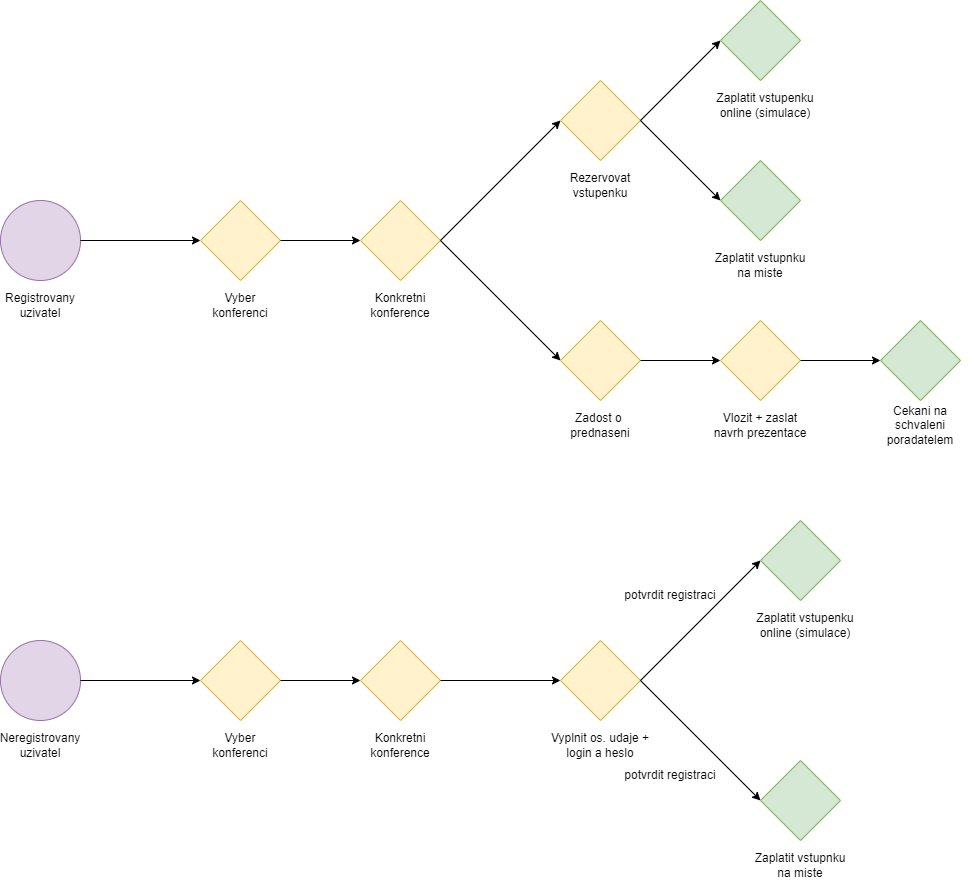

The diagram above was exported from draw.io. Its source (the exported page's mxGraphModel, read from the mxfile embedded in the PNG):
<mxGraphModel dx="1193" dy="821" grid="1" gridSize="10" guides="1" tooltips="1" connect="1" arrows="1" fold="1" page="1" pageScale="1" pageWidth="827" pageHeight="1169" math="0" shadow="0">
  <root>
    <mxCell id="0" />
    <mxCell id="1" parent="0" />
    <mxCell id="E1LqTrFetXGLPaoEPakD-1" value="" style="ellipse;whiteSpace=wrap;html=1;aspect=fixed;fillColor=#e1d5e7;strokeColor=#9673a6;" vertex="1" parent="1">
      <mxGeometry x="120" y="240" width="80" height="80" as="geometry" />
    </mxCell>
    <mxCell id="E1LqTrFetXGLPaoEPakD-2" value="Registrovany&lt;div&gt;uzivatel&lt;/div&gt;" style="text;html=1;align=center;verticalAlign=middle;whiteSpace=wrap;rounded=0;" vertex="1" parent="1">
      <mxGeometry x="130" y="330" width="60" height="30" as="geometry" />
    </mxCell>
    <mxCell id="E1LqTrFetXGLPaoEPakD-3" value="" style="rhombus;whiteSpace=wrap;html=1;fillColor=#fff2cc;strokeColor=#d6b656;" vertex="1" parent="1">
      <mxGeometry x="320" y="240" width="80" height="80" as="geometry" />
    </mxCell>
    <mxCell id="E1LqTrFetXGLPaoEPakD-4" value="" style="endArrow=classic;html=1;rounded=0;exitX=1;exitY=0.5;exitDx=0;exitDy=0;entryX=0;entryY=0.5;entryDx=0;entryDy=0;" edge="1" parent="1" source="E1LqTrFetXGLPaoEPakD-1" target="E1LqTrFetXGLPaoEPakD-3">
      <mxGeometry width="50" height="50" relative="1" as="geometry">
        <mxPoint x="230" y="370" as="sourcePoint" />
        <mxPoint x="280" y="320" as="targetPoint" />
      </mxGeometry>
    </mxCell>
    <mxCell id="E1LqTrFetXGLPaoEPakD-5" value="Vyber&lt;div&gt;konferenci&lt;/div&gt;" style="text;html=1;align=center;verticalAlign=middle;whiteSpace=wrap;rounded=0;" vertex="1" parent="1">
      <mxGeometry x="330" y="330" width="60" height="30" as="geometry" />
    </mxCell>
    <mxCell id="E1LqTrFetXGLPaoEPakD-6" value="" style="rhombus;whiteSpace=wrap;html=1;fillColor=#fff2cc;strokeColor=#d6b656;" vertex="1" parent="1">
      <mxGeometry x="480" y="240" width="80" height="80" as="geometry" />
    </mxCell>
    <mxCell id="E1LqTrFetXGLPaoEPakD-7" value="Konkretni&lt;div&gt;konference&lt;/div&gt;" style="text;html=1;align=center;verticalAlign=middle;whiteSpace=wrap;rounded=0;" vertex="1" parent="1">
      <mxGeometry x="490" y="330" width="60" height="30" as="geometry" />
    </mxCell>
    <mxCell id="E1LqTrFetXGLPaoEPakD-8" value="" style="endArrow=classic;html=1;rounded=0;exitX=1;exitY=0.5;exitDx=0;exitDy=0;entryX=0;entryY=0.5;entryDx=0;entryDy=0;" edge="1" parent="1" source="E1LqTrFetXGLPaoEPakD-3" target="E1LqTrFetXGLPaoEPakD-6">
      <mxGeometry width="50" height="50" relative="1" as="geometry">
        <mxPoint x="350" y="360" as="sourcePoint" />
        <mxPoint x="400" y="310" as="targetPoint" />
      </mxGeometry>
    </mxCell>
    <mxCell id="E1LqTrFetXGLPaoEPakD-10" value="" style="rhombus;whiteSpace=wrap;html=1;fillColor=#fff2cc;strokeColor=#d6b656;" vertex="1" parent="1">
      <mxGeometry x="680" y="120" width="80" height="80" as="geometry" />
    </mxCell>
    <mxCell id="E1LqTrFetXGLPaoEPakD-11" value="Rezervovat&lt;div&gt;vstupenku&lt;/div&gt;" style="text;html=1;align=center;verticalAlign=middle;whiteSpace=wrap;rounded=0;" vertex="1" parent="1">
      <mxGeometry x="690" y="210" width="60" height="30" as="geometry" />
    </mxCell>
    <mxCell id="E1LqTrFetXGLPaoEPakD-12" value="" style="rhombus;whiteSpace=wrap;html=1;fillColor=#fff2cc;strokeColor=#d6b656;" vertex="1" parent="1">
      <mxGeometry x="680" y="360" width="80" height="80" as="geometry" />
    </mxCell>
    <mxCell id="E1LqTrFetXGLPaoEPakD-13" value="Zadost o&amp;nbsp;&lt;div&gt;prednaseni&lt;/div&gt;" style="text;html=1;align=center;verticalAlign=middle;whiteSpace=wrap;rounded=0;" vertex="1" parent="1">
      <mxGeometry x="690" y="450" width="60" height="30" as="geometry" />
    </mxCell>
    <mxCell id="E1LqTrFetXGLPaoEPakD-14" value="" style="endArrow=classic;html=1;rounded=0;exitX=1;exitY=0.5;exitDx=0;exitDy=0;entryX=0;entryY=0.5;entryDx=0;entryDy=0;" edge="1" parent="1" source="E1LqTrFetXGLPaoEPakD-6" target="E1LqTrFetXGLPaoEPakD-12">
      <mxGeometry width="50" height="50" relative="1" as="geometry">
        <mxPoint x="440" y="360" as="sourcePoint" />
        <mxPoint x="490" y="310" as="targetPoint" />
      </mxGeometry>
    </mxCell>
    <mxCell id="E1LqTrFetXGLPaoEPakD-15" value="" style="endArrow=classic;html=1;rounded=0;exitX=1;exitY=0.5;exitDx=0;exitDy=0;entryX=0;entryY=0.5;entryDx=0;entryDy=0;" edge="1" parent="1" source="E1LqTrFetXGLPaoEPakD-6" target="E1LqTrFetXGLPaoEPakD-10">
      <mxGeometry width="50" height="50" relative="1" as="geometry">
        <mxPoint x="440" y="360" as="sourcePoint" />
        <mxPoint x="490" y="310" as="targetPoint" />
      </mxGeometry>
    </mxCell>
    <mxCell id="E1LqTrFetXGLPaoEPakD-16" value="" style="rhombus;whiteSpace=wrap;html=1;fillColor=#fff2cc;strokeColor=#d6b656;" vertex="1" parent="1">
      <mxGeometry x="840" y="360" width="80" height="80" as="geometry" />
    </mxCell>
    <mxCell id="E1LqTrFetXGLPaoEPakD-17" value="Vlozit + zaslat navrh prezentace" style="text;html=1;align=center;verticalAlign=middle;whiteSpace=wrap;rounded=0;" vertex="1" parent="1">
      <mxGeometry x="830" y="450" width="100" height="30" as="geometry" />
    </mxCell>
    <mxCell id="E1LqTrFetXGLPaoEPakD-18" value="" style="rhombus;whiteSpace=wrap;html=1;fillColor=#d5e8d4;strokeColor=#82b366;" vertex="1" parent="1">
      <mxGeometry x="840" y="200" width="80" height="80" as="geometry" />
    </mxCell>
    <mxCell id="E1LqTrFetXGLPaoEPakD-19" value="Zaplatit vstupnku na miste" style="text;html=1;align=center;verticalAlign=middle;whiteSpace=wrap;rounded=0;" vertex="1" parent="1">
      <mxGeometry x="830" y="290" width="100" height="30" as="geometry" />
    </mxCell>
    <mxCell id="E1LqTrFetXGLPaoEPakD-20" value="" style="rhombus;whiteSpace=wrap;html=1;fillColor=#d5e8d4;strokeColor=#82b366;" vertex="1" parent="1">
      <mxGeometry x="840" y="40" width="80" height="80" as="geometry" />
    </mxCell>
    <mxCell id="E1LqTrFetXGLPaoEPakD-21" value="Zaplatit vstupenku online (simulace)" style="text;html=1;align=center;verticalAlign=middle;whiteSpace=wrap;rounded=0;" vertex="1" parent="1">
      <mxGeometry x="830" y="130" width="110" height="30" as="geometry" />
    </mxCell>
    <mxCell id="E1LqTrFetXGLPaoEPakD-22" value="" style="endArrow=classic;html=1;rounded=0;entryX=0;entryY=0.5;entryDx=0;entryDy=0;exitX=1;exitY=0.5;exitDx=0;exitDy=0;" edge="1" parent="1" source="E1LqTrFetXGLPaoEPakD-10" target="E1LqTrFetXGLPaoEPakD-20">
      <mxGeometry width="50" height="50" relative="1" as="geometry">
        <mxPoint x="740" y="120" as="sourcePoint" />
        <mxPoint x="860" as="targetPoint" />
      </mxGeometry>
    </mxCell>
    <mxCell id="E1LqTrFetXGLPaoEPakD-23" value="" style="endArrow=classic;html=1;rounded=0;entryX=0;entryY=0.5;entryDx=0;entryDy=0;exitX=1;exitY=0.5;exitDx=0;exitDy=0;" edge="1" parent="1" source="E1LqTrFetXGLPaoEPakD-10" target="E1LqTrFetXGLPaoEPakD-18">
      <mxGeometry width="50" height="50" relative="1" as="geometry">
        <mxPoint x="770" y="170" as="sourcePoint" />
        <mxPoint x="850" y="90" as="targetPoint" />
      </mxGeometry>
    </mxCell>
    <mxCell id="E1LqTrFetXGLPaoEPakD-24" value="" style="rhombus;whiteSpace=wrap;html=1;fillColor=#d5e8d4;strokeColor=#82b366;" vertex="1" parent="1">
      <mxGeometry x="1000" y="360" width="80" height="80" as="geometry" />
    </mxCell>
    <mxCell id="E1LqTrFetXGLPaoEPakD-25" value="Cekani na schvaleni poradatelem" style="text;html=1;align=center;verticalAlign=middle;whiteSpace=wrap;rounded=0;" vertex="1" parent="1">
      <mxGeometry x="990" y="450" width="100" height="30" as="geometry" />
    </mxCell>
    <mxCell id="E1LqTrFetXGLPaoEPakD-26" value="" style="endArrow=classic;html=1;rounded=0;entryX=0;entryY=0.5;entryDx=0;entryDy=0;exitX=1;exitY=0.5;exitDx=0;exitDy=0;" edge="1" parent="1" source="E1LqTrFetXGLPaoEPakD-12" target="E1LqTrFetXGLPaoEPakD-16">
      <mxGeometry width="50" height="50" relative="1" as="geometry">
        <mxPoint x="770" y="170" as="sourcePoint" />
        <mxPoint x="850" y="250" as="targetPoint" />
      </mxGeometry>
    </mxCell>
    <mxCell id="E1LqTrFetXGLPaoEPakD-27" value="" style="endArrow=classic;html=1;rounded=0;entryX=0;entryY=0.5;entryDx=0;entryDy=0;exitX=1;exitY=0.5;exitDx=0;exitDy=0;" edge="1" parent="1" source="E1LqTrFetXGLPaoEPakD-16" target="E1LqTrFetXGLPaoEPakD-24">
      <mxGeometry width="50" height="50" relative="1" as="geometry">
        <mxPoint x="770" y="410" as="sourcePoint" />
        <mxPoint x="850" y="410" as="targetPoint" />
      </mxGeometry>
    </mxCell>
    <mxCell id="E1LqTrFetXGLPaoEPakD-28" value="" style="ellipse;whiteSpace=wrap;html=1;aspect=fixed;fillColor=#e1d5e7;strokeColor=#9673a6;" vertex="1" parent="1">
      <mxGeometry x="120" y="680" width="80" height="80" as="geometry" />
    </mxCell>
    <mxCell id="E1LqTrFetXGLPaoEPakD-29" value="Neregistrovany&lt;div&gt;uzivatel&lt;/div&gt;" style="text;html=1;align=center;verticalAlign=middle;whiteSpace=wrap;rounded=0;" vertex="1" parent="1">
      <mxGeometry x="130" y="770" width="60" height="30" as="geometry" />
    </mxCell>
    <mxCell id="E1LqTrFetXGLPaoEPakD-30" value="" style="endArrow=classic;html=1;rounded=0;exitX=1;exitY=0.5;exitDx=0;exitDy=0;entryX=0;entryY=0.5;entryDx=0;entryDy=0;" edge="1" parent="1" source="E1LqTrFetXGLPaoEPakD-28" target="E1LqTrFetXGLPaoEPakD-31">
      <mxGeometry width="50" height="50" relative="1" as="geometry">
        <mxPoint x="230" y="810" as="sourcePoint" />
        <mxPoint x="320" y="720" as="targetPoint" />
      </mxGeometry>
    </mxCell>
    <mxCell id="E1LqTrFetXGLPaoEPakD-31" value="" style="rhombus;whiteSpace=wrap;html=1;fillColor=#fff2cc;strokeColor=#d6b656;" vertex="1" parent="1">
      <mxGeometry x="320" y="680" width="80" height="80" as="geometry" />
    </mxCell>
    <mxCell id="E1LqTrFetXGLPaoEPakD-32" value="Vyber&lt;div&gt;konferenci&lt;/div&gt;" style="text;html=1;align=center;verticalAlign=middle;whiteSpace=wrap;rounded=0;" vertex="1" parent="1">
      <mxGeometry x="330" y="770" width="60" height="30" as="geometry" />
    </mxCell>
    <mxCell id="E1LqTrFetXGLPaoEPakD-33" value="" style="rhombus;whiteSpace=wrap;html=1;fillColor=#fff2cc;strokeColor=#d6b656;" vertex="1" parent="1">
      <mxGeometry x="480" y="680" width="80" height="80" as="geometry" />
    </mxCell>
    <mxCell id="E1LqTrFetXGLPaoEPakD-34" value="Konkretni&lt;div&gt;konference&lt;/div&gt;" style="text;html=1;align=center;verticalAlign=middle;whiteSpace=wrap;rounded=0;" vertex="1" parent="1">
      <mxGeometry x="490" y="770" width="60" height="30" as="geometry" />
    </mxCell>
    <mxCell id="E1LqTrFetXGLPaoEPakD-35" value="" style="endArrow=classic;html=1;rounded=0;exitX=1;exitY=0.5;exitDx=0;exitDy=0;entryX=0;entryY=0.5;entryDx=0;entryDy=0;" edge="1" parent="1" source="E1LqTrFetXGLPaoEPakD-31" target="E1LqTrFetXGLPaoEPakD-33">
      <mxGeometry width="50" height="50" relative="1" as="geometry">
        <mxPoint x="350" y="800" as="sourcePoint" />
        <mxPoint x="400" y="750" as="targetPoint" />
      </mxGeometry>
    </mxCell>
    <mxCell id="E1LqTrFetXGLPaoEPakD-36" value="" style="rhombus;whiteSpace=wrap;html=1;fillColor=#fff2cc;strokeColor=#d6b656;" vertex="1" parent="1">
      <mxGeometry x="680" y="680" width="80" height="80" as="geometry" />
    </mxCell>
    <mxCell id="E1LqTrFetXGLPaoEPakD-37" value="Vyplnit os. udaje + login a heslo" style="text;html=1;align=center;verticalAlign=middle;whiteSpace=wrap;rounded=0;" vertex="1" parent="1">
      <mxGeometry x="670" y="770" width="100" height="30" as="geometry" />
    </mxCell>
    <mxCell id="E1LqTrFetXGLPaoEPakD-38" value="" style="endArrow=classic;html=1;rounded=0;exitX=1;exitY=0.5;exitDx=0;exitDy=0;entryX=0;entryY=0.5;entryDx=0;entryDy=0;" edge="1" parent="1" target="E1LqTrFetXGLPaoEPakD-36" source="E1LqTrFetXGLPaoEPakD-33">
      <mxGeometry width="50" height="50" relative="1" as="geometry">
        <mxPoint x="410" y="730" as="sourcePoint" />
        <mxPoint x="410" y="760" as="targetPoint" />
      </mxGeometry>
    </mxCell>
    <mxCell id="E1LqTrFetXGLPaoEPakD-39" value="" style="rhombus;whiteSpace=wrap;html=1;fillColor=#d5e8d4;strokeColor=#82b366;" vertex="1" parent="1">
      <mxGeometry x="880" y="800" width="80" height="80" as="geometry" />
    </mxCell>
    <mxCell id="E1LqTrFetXGLPaoEPakD-40" value="" style="rhombus;whiteSpace=wrap;html=1;fillColor=#d5e8d4;strokeColor=#82b366;" vertex="1" parent="1">
      <mxGeometry x="880" y="560" width="80" height="80" as="geometry" />
    </mxCell>
    <mxCell id="E1LqTrFetXGLPaoEPakD-41" value="Zaplatit vstupenku online (simulace)" style="text;html=1;align=center;verticalAlign=middle;whiteSpace=wrap;rounded=0;" vertex="1" parent="1">
      <mxGeometry x="870" y="650" width="110" height="30" as="geometry" />
    </mxCell>
    <mxCell id="E1LqTrFetXGLPaoEPakD-42" value="" style="endArrow=classic;html=1;rounded=0;entryX=0;entryY=0.5;entryDx=0;entryDy=0;exitX=1;exitY=0.5;exitDx=0;exitDy=0;" edge="1" parent="1" target="E1LqTrFetXGLPaoEPakD-40">
      <mxGeometry width="50" height="50" relative="1" as="geometry">
        <mxPoint x="760" y="720" as="sourcePoint" />
        <mxPoint x="860" y="560" as="targetPoint" />
      </mxGeometry>
    </mxCell>
    <mxCell id="E1LqTrFetXGLPaoEPakD-43" value="" style="endArrow=classic;html=1;rounded=0;entryX=0;entryY=0.5;entryDx=0;entryDy=0;exitX=1;exitY=0.5;exitDx=0;exitDy=0;" edge="1" parent="1" target="E1LqTrFetXGLPaoEPakD-39">
      <mxGeometry width="50" height="50" relative="1" as="geometry">
        <mxPoint x="760" y="720" as="sourcePoint" />
        <mxPoint x="850" y="650" as="targetPoint" />
      </mxGeometry>
    </mxCell>
    <mxCell id="E1LqTrFetXGLPaoEPakD-44" value="Zaplatit vstupnku na miste" style="text;html=1;align=center;verticalAlign=middle;whiteSpace=wrap;rounded=0;" vertex="1" parent="1">
      <mxGeometry x="870" y="890" width="100" height="30" as="geometry" />
    </mxCell>
    <mxCell id="E1LqTrFetXGLPaoEPakD-45" value="potvrdit registraci" style="text;html=1;align=center;verticalAlign=middle;whiteSpace=wrap;rounded=0;rotation=0;" vertex="1" parent="1">
      <mxGeometry x="730" y="620" width="120" height="30" as="geometry" />
    </mxCell>
    <mxCell id="E1LqTrFetXGLPaoEPakD-46" value="potvrdit registraci" style="text;html=1;align=center;verticalAlign=middle;whiteSpace=wrap;rounded=0;rotation=0;" vertex="1" parent="1">
      <mxGeometry x="730" y="800" width="120" height="30" as="geometry" />
    </mxCell>
  </root>
</mxGraphModel>